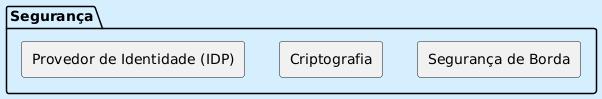

The diagram above was rendered by PlantUML. Its source (embedded in the PNG):
@startuml
skinparam backgroundColor #D6EFFF
skinparam componentStyle rectangle

package "Segurança" {
    component "Provedor de Identidade (IDP)" {
    }
    component "Criptografia" {
    }
    component "Segurança de Borda" {
    }
}
@enduml